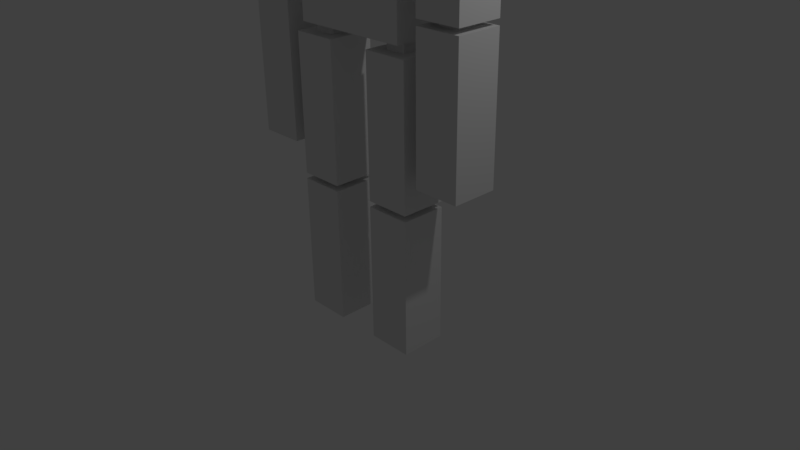 # Source: robot1.blend  (saved by Blender 2.77.0; exported with 4.5.12 LTS)
import bpy
from mathutils import Matrix  # noqa: F401  (used for matrix-valued properties, if any)

bpy.ops.wm.read_factory_settings(use_empty=True)
scene = bpy.context.scene
scene.name = 'Scene'

# ---- collections
col_collection_1 = bpy.data.collections.new('Collection 1'); scene.collection.children.link(col_collection_1)

# ---- materials (node trees are filled in below, after node groups)
mat_material = bpy.data.materials.new('Material')
mat_material.alpha_threshold = 0.0
mat_material.use_transparent_shadow = False
mat_material.roughness = 0.5
mat_material.line_color = (0.0, 0.0, 0.0, 1.0)

# ---- material node trees

# ---- world
world_world = bpy.data.worlds.new('World'); scene.world = world_world
world_world.color = (0.05088, 0.05088, 0.05088)
world_world.use_sun_shadow = False
world_world.sun_shadow_jitter_overblur = 0.0
world_world.cycles.sampling_method = 'MANUAL'

# ---- cameras
cam_camera = bpy.data.cameras.new('Camera')
cam_camera.clip_end = 100.0
cam_camera.lens = 35.0
cam_camera.sensor_width = 32.0
cam_camera.sensor_height = 18.0
cam_camera.ortho_scale = 7.314
cam_camera.dof.focus_distance = 0.0
cam_camera.dof.aperture_fstop = 128.0

# ---- lights
light_lamp = bpy.data.lights.new('Lamp', 'POINT')
light_lamp.transmission_factor = 0.0
light_lamp.cutoff_distance = 30.0
light_lamp.energy = 100.0
light_lamp.shadow_buffer_clip_start = 1.001
light_lamp.shadow_soft_size = 0.1
light_lamp.shadow_maximum_resolution = 0.006
light_lamp.use_absolute_resolution = True

# ---- meshes
me_cube_013 = bpy.data.meshes.new('Cube.013')
me_cube_013.from_pydata([(1.0, 1.0, -1.0), (1.0, -1.0, -1.0), (-1.0, -1.0, -1.0), (-1.0, 1.0, -1.0), (1.0, 1.0, 1.0), (1.0, -1.0, 1.0), (-1.0, -1.0, 1.0), (-1.0, 1.0, 1.0), (0.45, 0.45, 0.9277), (0.45, -0.45, 0.9277), (-0.45, -0.45, 0.9277), (-0.45, 0.45, 0.9277), (0.45, 0.45, 1.204), (0.45, -0.45, 1.204), (-0.45, -0.45, 1.204), (-0.45, 0.45, 1.204)], [], [(0, 1, 2, 3), (4, 7, 6, 5), (0, 4, 5, 1), (1, 5, 6, 2), (2, 6, 7, 3), (4, 0, 3, 7), (8, 9, 10, 11), (12, 15, 14, 13), (8, 12, 13, 9), (9, 13, 14, 10), (10, 14, 15, 11), (12, 8, 11, 15)])
me_cube_013.materials.append(mat_material)
me_cube_013.use_remesh_preserve_volume = False
me_cube_013.use_remesh_preserve_attributes = False
me_cube_013.use_mirror_vertex_groups = False
me_cube_013.update()
me_cube_012 = bpy.data.meshes.new('Cube.012')
me_cube_012.from_pydata([(1.0, 1.0, -1.0), (1.0, -1.0, -1.0), (-1.0, -1.0, -1.0), (-1.0, 1.0, -1.0), (1.0, 1.0, 1.0), (1.0, -1.0, 1.0), (-1.0, -1.0, 1.0), (-1.0, 1.0, 1.0), (0.45, 0.45, 0.9277), (0.45, -0.45, 0.9277), (-0.45, -0.45, 0.9277), (-0.45, 0.45, 0.9277), (0.45, 0.45, 1.204), (0.45, -0.45, 1.204), (-0.45, -0.45, 1.204), (-0.45, 0.45, 1.204)], [], [(0, 1, 2, 3), (4, 7, 6, 5), (0, 4, 5, 1), (1, 5, 6, 2), (2, 6, 7, 3), (4, 0, 3, 7), (8, 9, 10, 11), (12, 15, 14, 13), (8, 12, 13, 9), (9, 13, 14, 10), (10, 14, 15, 11), (12, 8, 11, 15)])
me_cube_012.materials.append(mat_material)
me_cube_012.use_remesh_preserve_volume = False
me_cube_012.use_remesh_preserve_attributes = False
me_cube_012.use_mirror_vertex_groups = False
me_cube_012.update()
me_cube_011 = bpy.data.meshes.new('Cube.011')
me_cube_011.from_pydata([(1.0, 1.0, -1.0), (1.0, -1.0, -1.0), (-1.0, -1.0, -1.0), (-1.0, 1.0, -1.0), (1.0, 1.0, 1.0), (1.0, -1.0, 1.0), (-1.0, -1.0, 1.0), (-1.0, 1.0, 1.0), (0.45, 0.45, 0.9277), (0.45, -0.45, 0.9277), (-0.45, -0.45, 0.9277), (-0.45, 0.45, 0.9277), (0.45, 0.45, 1.204), (0.45, -0.45, 1.204), (-0.45, -0.45, 1.204), (-0.45, 0.45, 1.204)], [], [(0, 1, 2, 3), (4, 7, 6, 5), (0, 4, 5, 1), (1, 5, 6, 2), (2, 6, 7, 3), (4, 0, 3, 7), (8, 9, 10, 11), (12, 15, 14, 13), (8, 12, 13, 9), (9, 13, 14, 10), (10, 14, 15, 11), (12, 8, 11, 15)])
me_cube_011.materials.append(mat_material)
me_cube_011.use_remesh_preserve_volume = False
me_cube_011.use_remesh_preserve_attributes = False
me_cube_011.use_mirror_vertex_groups = False
me_cube_011.update()
me_cube_010 = bpy.data.meshes.new('Cube.010')
me_cube_010.from_pydata([(1.0, 1.0, -1.0), (1.0, -1.0, -1.0), (-1.0, -1.0, -1.0), (-1.0, 1.0, -1.0), (1.0, 1.0, 1.0), (1.0, -1.0, 1.0), (-1.0, -1.0, 1.0), (-1.0, 1.0, 1.0), (0.45, 0.45, 0.9277), (0.45, -0.45, 0.9277), (-0.45, -0.45, 0.9277), (-0.45, 0.45, 0.9277), (0.45, 0.45, 1.204), (0.45, -0.45, 1.204), (-0.45, -0.45, 1.204), (-0.45, 0.45, 1.204)], [], [(0, 1, 2, 3), (4, 7, 6, 5), (0, 4, 5, 1), (1, 5, 6, 2), (2, 6, 7, 3), (4, 0, 3, 7), (8, 9, 10, 11), (12, 15, 14, 13), (8, 12, 13, 9), (9, 13, 14, 10), (10, 14, 15, 11), (12, 8, 11, 15)])
me_cube_010.materials.append(mat_material)
me_cube_010.use_remesh_preserve_volume = False
me_cube_010.use_remesh_preserve_attributes = False
me_cube_010.use_mirror_vertex_groups = False
me_cube_010.update()
me_cube_009 = bpy.data.meshes.new('Cube.009')
me_cube_009.from_pydata([(1.0, 1.0, -1.0), (1.0, -1.0, -1.0), (-1.0, -1.0, -1.0), (-1.0, 1.0, -1.0), (1.0, 1.0, 1.0), (1.0, -1.0, 1.0), (-1.0, -1.0, 1.0), (-1.0, 1.0, 1.0), (0.45, 0.45, 0.9277), (0.45, -0.45, 0.9277), (-0.45, -0.45, 0.9277), (-0.45, 0.45, 0.9277), (0.45, 0.45, 1.204), (0.45, -0.45, 1.204), (-0.45, -0.45, 1.204), (-0.45, 0.45, 1.204)], [], [(0, 1, 2, 3), (4, 7, 6, 5), (0, 4, 5, 1), (1, 5, 6, 2), (2, 6, 7, 3), (4, 0, 3, 7), (8, 9, 10, 11), (12, 15, 14, 13), (8, 12, 13, 9), (9, 13, 14, 10), (10, 14, 15, 11), (12, 8, 11, 15)])
me_cube_009.materials.append(mat_material)
me_cube_009.use_remesh_preserve_volume = False
me_cube_009.use_remesh_preserve_attributes = False
me_cube_009.use_mirror_vertex_groups = False
me_cube_009.update()
me_cube_008 = bpy.data.meshes.new('Cube.008')
me_cube_008.from_pydata([(1.0, 1.0, -1.0), (1.0, -1.0, -1.0), (-1.0, -1.0, -1.0), (-1.0, 1.0, -1.0), (1.0, 1.0, 1.0), (1.0, -1.0, 1.0), (-1.0, -1.0, 1.0), (-1.0, 1.0, 1.0), (0.45, 0.45, 0.9277), (0.45, -0.45, 0.9277), (-0.45, -0.45, 0.9277), (-0.45, 0.45, 0.9277), (0.45, 0.45, 1.204), (0.45, -0.45, 1.204), (-0.45, -0.45, 1.204), (-0.45, 0.45, 1.204)], [], [(0, 1, 2, 3), (4, 7, 6, 5), (0, 4, 5, 1), (1, 5, 6, 2), (2, 6, 7, 3), (4, 0, 3, 7), (8, 9, 10, 11), (12, 15, 14, 13), (8, 12, 13, 9), (9, 13, 14, 10), (10, 14, 15, 11), (12, 8, 11, 15)])
me_cube_008.materials.append(mat_material)
me_cube_008.use_remesh_preserve_volume = False
me_cube_008.use_remesh_preserve_attributes = False
me_cube_008.use_mirror_vertex_groups = False
me_cube_008.update()
me_cube_007 = bpy.data.meshes.new('Cube.007')
me_cube_007.from_pydata([(1.0, 1.0, -1.0), (1.0, -1.0, -1.0), (-1.0, -1.0, -1.0), (-1.0, 1.0, -1.0), (1.0, 1.0, 1.0), (1.0, -1.0, 1.0), (-1.0, -1.0, 1.0), (-1.0, 1.0, 1.0), (0.45, 0.45, 0.9277), (0.45, -0.45, 0.9277), (-0.45, -0.45, 0.9277), (-0.45, 0.45, 0.9277), (0.45, 0.45, 1.204), (0.45, -0.45, 1.204), (-0.45, -0.45, 1.204), (-0.45, 0.45, 1.204)], [], [(0, 1, 2, 3), (4, 7, 6, 5), (0, 4, 5, 1), (1, 5, 6, 2), (2, 6, 7, 3), (4, 0, 3, 7), (8, 9, 10, 11), (12, 15, 14, 13), (8, 12, 13, 9), (9, 13, 14, 10), (10, 14, 15, 11), (12, 8, 11, 15)])
me_cube_007.materials.append(mat_material)
me_cube_007.use_remesh_preserve_volume = False
me_cube_007.use_remesh_preserve_attributes = False
me_cube_007.use_mirror_vertex_groups = False
me_cube_007.update()
me_cube_006 = bpy.data.meshes.new('Cube.006')
me_cube_006.from_pydata([(1.0, 1.0, -1.0), (1.0, -1.0, -1.0), (-1.0, -1.0, -1.0), (-1.0, 1.0, -1.0), (1.0, 1.0, 1.0), (1.0, -1.0, 1.0), (-1.0, -1.0, 1.0), (-1.0, 1.0, 1.0), (0.45, 0.45, 0.9277), (0.45, -0.45, 0.9277), (-0.45, -0.45, 0.9277), (-0.45, 0.45, 0.9277), (0.45, 0.45, 1.204), (0.45, -0.45, 1.204), (-0.45, -0.45, 1.204), (-0.45, 0.45, 1.204)], [], [(0, 1, 2, 3), (4, 7, 6, 5), (0, 4, 5, 1), (1, 5, 6, 2), (2, 6, 7, 3), (4, 0, 3, 7), (8, 9, 10, 11), (12, 15, 14, 13), (8, 12, 13, 9), (9, 13, 14, 10), (10, 14, 15, 11), (12, 8, 11, 15)])
me_cube_006.materials.append(mat_material)
me_cube_006.use_remesh_preserve_volume = False
me_cube_006.use_remesh_preserve_attributes = False
me_cube_006.use_mirror_vertex_groups = False
me_cube_006.update()
me_cube_005 = bpy.data.meshes.new('Cube.005')
me_cube_005.from_pydata([(1.0, 1.0, -1.0), (1.0, -1.0, -1.0), (-1.0, -1.0, -1.0), (-1.0, 1.0, -1.0), (1.0, 1.0, 1.0), (1.0, -1.0, 1.0), (-1.0, -1.0, 1.0), (-1.0, 1.0, 1.0), (0.45, 0.45, 0.9277), (0.45, -0.45, 0.9277), (-0.45, -0.45, 0.9277), (-0.45, 0.45, 0.9277), (0.45, 0.45, 1.204), (0.45, -0.45, 1.204), (-0.45, -0.45, 1.204), (-0.45, 0.45, 1.204)], [], [(0, 1, 2, 3), (4, 7, 6, 5), (0, 4, 5, 1), (1, 5, 6, 2), (2, 6, 7, 3), (4, 0, 3, 7), (8, 9, 10, 11), (12, 15, 14, 13), (8, 12, 13, 9), (9, 13, 14, 10), (10, 14, 15, 11), (12, 8, 11, 15)])
me_cube_005.materials.append(mat_material)
me_cube_005.use_remesh_preserve_volume = False
me_cube_005.use_remesh_preserve_attributes = False
me_cube_005.use_mirror_vertex_groups = False
me_cube_005.update()
me_cube_004 = bpy.data.meshes.new('Cube.004')
me_cube_004.from_pydata([(1.0, 1.0, -1.0), (1.0, -1.0, -1.0), (-1.0, -1.0, -1.0), (-1.0, 1.0, -1.0), (1.0, 1.0, 1.0), (1.0, -1.0, 1.0), (-1.0, -1.0, 1.0), (-1.0, 1.0, 1.0), (0.45, 0.45, 0.9277), (0.45, -0.45, 0.9277), (-0.45, -0.45, 0.9277), (-0.45, 0.45, 0.9277), (0.45, 0.45, 1.204), (0.45, -0.45, 1.204), (-0.45, -0.45, 1.204), (-0.45, 0.45, 1.204)], [], [(0, 1, 2, 3), (4, 7, 6, 5), (0, 4, 5, 1), (1, 5, 6, 2), (2, 6, 7, 3), (4, 0, 3, 7), (8, 9, 10, 11), (12, 15, 14, 13), (8, 12, 13, 9), (9, 13, 14, 10), (10, 14, 15, 11), (12, 8, 11, 15)])
me_cube_004.materials.append(mat_material)
me_cube_004.use_remesh_preserve_volume = False
me_cube_004.use_remesh_preserve_attributes = False
me_cube_004.use_mirror_vertex_groups = False
me_cube_004.update()
me_cube_003 = bpy.data.meshes.new('Cube.003')
me_cube_003.from_pydata([(1.0, 1.0, -1.0), (1.0, -1.0, -1.0), (-1.0, -1.0, -1.0), (-1.0, 1.0, -1.0), (1.0, 1.0, 1.0), (1.0, -1.0, 1.0), (-1.0, -1.0, 1.0), (-1.0, 1.0, 1.0), (0.45, 0.45, 0.9277), (0.45, -0.45, 0.9277), (-0.45, -0.45, 0.9277), (-0.45, 0.45, 0.9277), (0.45, 0.45, 1.204), (0.45, -0.45, 1.204), (-0.45, -0.45, 1.204), (-0.45, 0.45, 1.204)], [], [(0, 1, 2, 3), (4, 7, 6, 5), (0, 4, 5, 1), (1, 5, 6, 2), (2, 6, 7, 3), (4, 0, 3, 7), (8, 9, 10, 11), (12, 15, 14, 13), (8, 12, 13, 9), (9, 13, 14, 10), (10, 14, 15, 11), (12, 8, 11, 15)])
me_cube_003.materials.append(mat_material)
me_cube_003.use_remesh_preserve_volume = False
me_cube_003.use_remesh_preserve_attributes = False
me_cube_003.use_mirror_vertex_groups = False
me_cube_003.update()
me_cube_002 = bpy.data.meshes.new('Cube.002')
me_cube_002.from_pydata([(1.0, 1.0, -1.0), (1.0, -1.0, -1.0), (-1.0, -1.0, -1.0), (-1.0, 1.0, -1.0), (1.0, 1.0, 1.0), (1.0, -1.0, 1.0), (-1.0, -1.0, 1.0), (-1.0, 1.0, 1.0), (0.45, 0.45, 0.9277), (0.45, -0.45, 0.9277), (-0.45, -0.45, 0.9277), (-0.45, 0.45, 0.9277), (0.45, 0.45, 1.204), (0.45, -0.45, 1.204), (-0.45, -0.45, 1.204), (-0.45, 0.45, 1.204)], [], [(0, 1, 2, 3), (4, 7, 6, 5), (0, 4, 5, 1), (1, 5, 6, 2), (2, 6, 7, 3), (4, 0, 3, 7), (8, 9, 10, 11), (12, 15, 14, 13), (8, 12, 13, 9), (9, 13, 14, 10), (10, 14, 15, 11), (12, 8, 11, 15)])
me_cube_002.materials.append(mat_material)
me_cube_002.use_remesh_preserve_volume = False
me_cube_002.use_remesh_preserve_attributes = False
me_cube_002.use_mirror_vertex_groups = False
me_cube_002.update()
me_cube = bpy.data.meshes.new('Cube')
me_cube.from_pydata([(1.0, 1.0, -1.0), (1.0, -1.0, -1.0), (-1.0, -1.0, -1.0), (-1.0, 1.0, -1.0), (1.0, 1.0, 1.0), (1.0, -1.0, 1.0), (-1.0, -1.0, 1.0), (-1.0, 1.0, 1.0), (0.45, 0.45, 0.9277), (0.45, -0.45, 0.9277), (-0.45, -0.45, 0.9277), (-0.45, 0.45, 0.9277), (0.45, 0.45, 1.204), (0.45, -0.45, 1.204), (-0.45, -0.45, 1.204), (-0.45, 0.45, 1.204)], [], [(0, 1, 2, 3), (4, 7, 6, 5), (0, 4, 5, 1), (1, 5, 6, 2), (2, 6, 7, 3), (4, 0, 3, 7), (8, 9, 10, 11), (12, 15, 14, 13), (8, 12, 13, 9), (9, 13, 14, 10), (10, 14, 15, 11), (12, 8, 11, 15)])
me_cube.materials.append(mat_material)
me_cube.use_remesh_preserve_volume = False
me_cube.use_remesh_preserve_attributes = False
me_cube.use_mirror_vertex_groups = False
me_cube.update()

# ---- objects
ob_cube_012 = bpy.data.objects.new('Cube.012', me_cube_013)
ob_cube_011 = bpy.data.objects.new('Cube.011', me_cube_012)
ob_cube_010 = bpy.data.objects.new('Cube.010', me_cube_011)
ob_cube_009 = bpy.data.objects.new('Cube.009', me_cube_010)
ob_cube_008 = bpy.data.objects.new('Cube.008', me_cube_009)
ob_cube_007 = bpy.data.objects.new('Cube.007', me_cube_008)
ob_cube_006 = bpy.data.objects.new('Cube.006', me_cube_007)
ob_cube_005 = bpy.data.objects.new('Cube.005', me_cube_006)
ob_cube_004 = bpy.data.objects.new('Cube.004', me_cube_005)
ob_cube_003 = bpy.data.objects.new('Cube.003', me_cube_004)
ob_cube_002 = bpy.data.objects.new('Cube.002', me_cube_003)
ob_cube_001 = bpy.data.objects.new('Cube.001', me_cube_002)
ob_cube = bpy.data.objects.new('Cube', me_cube)
ob_lamp = bpy.data.objects.new('Lamp', light_lamp)
ob_camera = bpy.data.objects.new('Camera', cam_camera)

# ---- transforms, parenting, visibility, modifiers, constraints
ob_cube_012.location = (0.02137, 1.657e-07, 5.566)
ob_cube_012.scale = (0.3527, 0.1324, 0.2154)
ob_cube_012.lock_rotations_4d = False
ob_cube_012.empty_display_type = 'ARROWS'
ob_cube_012.lineart.crease_threshold = 0.0
ob_cube_011.location = (0.01068, 1.689e-07, 6.218)
ob_cube_011.scale = (0.8074, 0.3031, 0.4012)
ob_cube_011.lock_rotations_4d = False
ob_cube_011.empty_display_type = 'ARROWS'
ob_cube_011.lineart.crease_threshold = 0.0
ob_cube_010.location = (-1.389, 7.862e-08, 4.167)
ob_cube_010.scale = (0.3031, 0.3031, 0.9184)
ob_cube_010.lock_rotations_4d = False
ob_cube_010.empty_display_type = 'ARROWS'
ob_cube_010.lineart.crease_threshold = 0.0
ob_cube_009.location = (-1.389, 7.862e-08, 2.254)
ob_cube_009.scale = (0.3031, 0.3031, 0.9184)
ob_cube_009.lock_rotations_4d = False
ob_cube_009.empty_display_type = 'ARROWS'
ob_cube_009.lineart.crease_threshold = 0.0
ob_cube_008.location = (1.4, 7.899e-08, 2.265)
ob_cube_008.scale = (0.3031, 0.3031, 0.9184)
ob_cube_008.lock_rotations_4d = False
ob_cube_008.empty_display_type = 'ARROWS'
ob_cube_008.lineart.crease_threshold = 0.0
ob_cube_007.location = (1.4, 7.899e-08, 4.177)
ob_cube_007.scale = (0.3031, 0.3031, 0.9184)
ob_cube_007.lock_rotations_4d = False
ob_cube_007.empty_display_type = 'ARROWS'
ob_cube_007.lineart.crease_threshold = 0.0
ob_cube_006.location = (0.03205, 1.291e-07, 5.053)
ob_cube_006.scale = (1.376, 0.3031, 0.4012)
ob_cube_006.lock_rotations_4d = False
ob_cube_006.empty_display_type = 'ARROWS'
ob_cube_006.lineart.crease_threshold = 0.0
ob_cube_005.location = (0.01068, 9.91e-08, 4.177)
ob_cube_005.scale = (0.9354, 0.3031, 0.4012)
ob_cube_005.lock_rotations_4d = False
ob_cube_005.empty_display_type = 'ARROWS'
ob_cube_005.lineart.crease_threshold = 0.0
ob_cube_004.location = (0.01068, 6.985e-08, 3.323)
ob_cube_004.scale = (0.8074, 0.3031, 0.4012)
ob_cube_004.lock_rotations_4d = False
ob_cube_004.empty_display_type = 'ARROWS'
ob_cube_004.lineart.crease_threshold = 0.0
ob_cube_003.location = (-0.609, 0.0, 1.87)
ob_cube_003.scale = (0.3031, 0.3031, 0.9184)
ob_cube_003.lock_rotations_4d = False
ob_cube_003.empty_display_type = 'ARROWS'
ob_cube_003.lineart.crease_threshold = 0.0
ob_cube_002.location = (0.609, 0.0, 1.87)
ob_cube_002.scale = (0.3031, 0.3031, 0.9184)
ob_cube_002.lock_rotations_4d = False
ob_cube_002.empty_display_type = 'ARROWS'
ob_cube_002.lineart.crease_threshold = 0.0
ob_cube_001.location = (0.609, 0.0, -0.04273)
ob_cube_001.scale = (0.3031, 0.3031, 0.9184)
ob_cube_001.lock_rotations_4d = False
ob_cube_001.empty_display_type = 'ARROWS'
ob_cube_001.lineart.crease_threshold = 0.0
ob_cube.location = (-0.609, 0.0, -0.04273)
ob_cube.scale = (0.3031, 0.3031, 0.9184)
ob_cube.lock_rotations_4d = False
ob_cube.empty_display_type = 'ARROWS'
ob_cube.lineart.crease_threshold = 0.0
ob_lamp.location = (4.076, 1.005, 5.904)
ob_lamp.rotation_euler = (0.6503, 0.05522, 1.866)
ob_lamp.lock_rotations_4d = False
ob_lamp.empty_display_type = 'ARROWS'
ob_lamp.color = (0.0, 0.0, 0.0, 0.0)
ob_lamp.lineart.crease_threshold = 0.0
ob_camera.location = (7.481, -6.508, 5.344)
ob_camera.rotation_euler = (1.109, 0.01082, 0.8149)
ob_camera.lock_rotations_4d = False
ob_camera.empty_display_type = 'ARROWS'
ob_camera.color = (0.0, 0.0, 0.0, 0.0)
ob_camera.display_type = 'WIRE'
ob_camera.lineart.crease_threshold = 0.0

# ---- collection membership
col_collection_1.objects.link(ob_cube_012)
col_collection_1.objects.link(ob_cube_011)
col_collection_1.objects.link(ob_cube_010)
col_collection_1.objects.link(ob_cube_009)
col_collection_1.objects.link(ob_cube_008)
col_collection_1.objects.link(ob_cube_007)
col_collection_1.objects.link(ob_cube_006)
col_collection_1.objects.link(ob_cube_005)
col_collection_1.objects.link(ob_cube_004)
col_collection_1.objects.link(ob_cube_003)
col_collection_1.objects.link(ob_cube_002)
col_collection_1.objects.link(ob_cube_001)
col_collection_1.objects.link(ob_cube)
col_collection_1.objects.link(ob_lamp)
col_collection_1.objects.link(ob_camera)

# ---- scene / render settings (as saved in the file)
scene.camera = ob_camera
scene.frame_start = 1; scene.frame_end = 250; scene.frame_set(1)
scene.render.engine = 'BLENDER_EEVEE_NEXT'
scene.render.resolution_percentage = 50
scene.render.dither_intensity = 0.0
scene.cycles.use_denoising = False
scene.cycles.samples = 128
scene.cycles.sampling_pattern = 'TABULATED_SOBOL'
scene.cycles.light_sampling_threshold = 0.0
scene.cycles.use_adaptive_sampling = False
scene.cycles.use_light_tree = False
scene.cycles.blur_glossy = 0.0
scene.cycles.sample_clamp_indirect = 0.0
scene.view_settings.view_transform = 'Standard'
bpy.context.view_layer.update()
